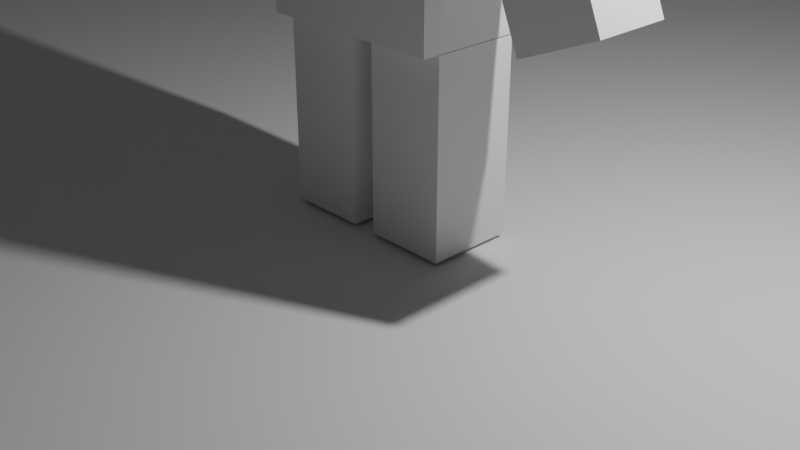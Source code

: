 # Source: first_char.blend  (saved by Blender 3.4.6; exported with 4.5.12 LTS)
import bpy
from mathutils import Matrix  # noqa: F401  (used for matrix-valued properties, if any)

bpy.ops.wm.read_factory_settings(use_empty=True)
scene = bpy.context.scene
scene.name = 'Scene'

# ---- collections
col_collection = bpy.data.collections.new('Collection'); scene.collection.children.link(col_collection)

# ---- materials (node trees are filled in below, after node groups)
mat_material = bpy.data.materials.new('Material')
mat_material.alpha_threshold = 0.0
mat_material.use_transparent_shadow = False
mat_material.roughness = 0.5
mat_material.line_color = (0.0, 0.0, 0.0, 1.0)

# ---- material node trees
mat_material.use_nodes = True; mat_material.node_tree.nodes.clear()
_N = mat_material.node_tree.nodes; _L = mat_material.node_tree.links
n0 = _N.new('ShaderNodeOutputMaterial'); n0.name = 'Material Output'; n0.location = (300, 300)
n1 = _N.new('ShaderNodeBsdfPrincipled'); n1.name = 'Principled BSDF'; n1.location = (10, 300)
n1.distribution = 'GGX'
n1.subsurface_method = 'RANDOM_WALK_SKIN'
n1.inputs[3].default_value = 1.45
n1.inputs[27].default_value = (0.0, 0.0, 0.0, 1.0)
n1.inputs[28].default_value = 1.0
_L.new(n1.outputs[0], n0.inputs[0])
n0.is_active_output = True

# ---- world
world_world = bpy.data.worlds.new('World'); scene.world = world_world
world_world.use_nodes = True; world_world.node_tree.nodes.clear()
_N = world_world.node_tree.nodes; _L = world_world.node_tree.links
n0 = _N.new('ShaderNodeOutputWorld'); n0.name = 'World Output'; n0.location = (300, 300)
n1 = _N.new('ShaderNodeBackground'); n1.name = 'Background'; n1.location = (10, 300)
n1.inputs[0].default_value = (0.05088, 0.05088, 0.05088, 1.0)
_L.new(n1.outputs[0], n0.inputs[0])
n0.is_active_output = True
world_world.color = (0.05088, 0.05088, 0.05088)
world_world.use_sun_shadow = False
world_world.sun_shadow_jitter_overblur = 0.0

# ---- cameras
cam_camera = bpy.data.cameras.new('Camera')
cam_camera.clip_end = 100.0
cam_camera.ortho_scale = 7.314

# ---- lights
light_light = bpy.data.lights.new('Light', 'POINT')
light_light.transmission_factor = 0.0
light_light.energy = 1000.0
light_light.shadow_soft_size = 0.1
light_light.shadow_maximum_resolution = 0.006
light_light.use_absolute_resolution = True

# ---- meshes
me_cube = bpy.data.meshes.new('Cube')
me_cube.from_pydata([(1.0, 1.0, 1.0), (1.0, 1.0, -1.0), (1.0, -1.0, 1.0), (1.0, -1.0, -1.0), (-1.0, 1.0, 1.0), (-1.0, 1.0, -1.0), (-1.0, -1.0, 1.0), (-1.0, -1.0, -1.0)], [], [(0, 4, 6, 2), (3, 2, 6, 7), (7, 6, 4, 5), (5, 1, 3, 7), (1, 0, 2, 3), (5, 4, 0, 1)])
_uv = me_cube.uv_layers.new(name='UVMap')
_uv.uv.foreach_set('vector', [0.625, 0.5, 0.875, 0.5, 0.875, 0.75, 0.625, 0.75, 0.375, 0.75, 0.625, 0.75, 0.625, 1.0, 0.375, 1.0, 0.375, 0.0, 0.625, 0.0, 0.625, 0.25, 0.375, 0.25, 0.125, 0.5, 0.375, 0.5, 0.375, 0.75, 0.125, 0.75, 0.375, 0.5, 0.625, 0.5, 0.625, 0.75, 0.375, 0.75, 0.375, 0.25, 0.625, 0.25, 0.625, 0.5, 0.375, 0.5])
me_cube.materials.append(mat_material)
me_cube.use_mirror_vertex_groups = False
me_cube.update()
me_plane = bpy.data.meshes.new('Plane')
me_plane.from_pydata([(-1.0, -1.0, 0.0), (1.0, -1.0, 0.0), (-1.0, 1.0, 0.0), (1.0, 1.0, 0.0)], [], [(0, 1, 3, 2)])
_uv = me_plane.uv_layers.new(name='UVMap')
_uv.uv.foreach_set('vector', [0.0, 0.0, 1.0, 0.0, 1.0, 1.0, 0.0, 1.0])
me_plane.update()
me_cube_001 = bpy.data.meshes.new('Cube.001')
me_cube_001.from_pydata([(1.0, 1.0, 1.0), (1.0, 1.0, -1.0), (1.0, -1.0, 1.0), (1.0, -1.0, -1.0), (-1.0, 1.0, 1.0), (-1.0, 1.0, -1.0), (-1.0, -1.0, 1.0), (-1.0, -1.0, -1.0)], [], [(0, 4, 6, 2), (3, 2, 6, 7), (7, 6, 4, 5), (5, 1, 3, 7), (1, 0, 2, 3), (5, 4, 0, 1)])
_uv = me_cube_001.uv_layers.new(name='UVMap')
_uv.uv.foreach_set('vector', [0.625, 0.5, 0.875, 0.5, 0.875, 0.75, 0.625, 0.75, 0.375, 0.75, 0.625, 0.75, 0.625, 1.0, 0.375, 1.0, 0.375, 0.0, 0.625, 0.0, 0.625, 0.25, 0.375, 0.25, 0.125, 0.5, 0.375, 0.5, 0.375, 0.75, 0.125, 0.75, 0.375, 0.5, 0.625, 0.5, 0.625, 0.75, 0.375, 0.75, 0.375, 0.25, 0.625, 0.25, 0.625, 0.5, 0.375, 0.5])
me_cube_001.materials.append(mat_material)
me_cube_001.use_mirror_vertex_groups = False
me_cube_001.update()
me_cube_002 = bpy.data.meshes.new('Cube.002')
me_cube_002.from_pydata([(1.0, 1.0, 1.0), (1.0, 1.0, -1.0), (1.0, -1.0, 1.0), (1.0, -1.0, -1.0), (-1.0, 1.0, 1.0), (-1.0, 1.0, -1.0), (-1.0, -1.0, 1.0), (-1.0, -1.0, -1.0)], [], [(0, 4, 6, 2), (3, 2, 6, 7), (7, 6, 4, 5), (5, 1, 3, 7), (1, 0, 2, 3), (5, 4, 0, 1)])
_uv = me_cube_002.uv_layers.new(name='UVMap')
_uv.uv.foreach_set('vector', [0.625, 0.5, 0.875, 0.5, 0.875, 0.75, 0.625, 0.75, 0.375, 0.75, 0.625, 0.75, 0.625, 1.0, 0.375, 1.0, 0.375, 0.0, 0.625, 0.0, 0.625, 0.25, 0.375, 0.25, 0.125, 0.5, 0.375, 0.5, 0.375, 0.75, 0.125, 0.75, 0.375, 0.5, 0.625, 0.5, 0.625, 0.75, 0.375, 0.75, 0.375, 0.25, 0.625, 0.25, 0.625, 0.5, 0.375, 0.5])
me_cube_002.materials.append(mat_material)
me_cube_002.use_mirror_vertex_groups = False
me_cube_002.update()
me_cube_003 = bpy.data.meshes.new('Cube.003')
me_cube_003.from_pydata([(1.0, 1.0, 1.0), (1.0, 1.0, -1.0), (1.0, -1.0, 1.0), (1.0, -1.0, -1.0), (-1.0, 1.0, 1.0), (-1.0, 1.0, -1.0), (-1.0, -1.0, 1.0), (-1.0, -1.0, -1.0)], [], [(0, 4, 6, 2), (3, 2, 6, 7), (7, 6, 4, 5), (5, 1, 3, 7), (1, 0, 2, 3), (5, 4, 0, 1)])
_uv = me_cube_003.uv_layers.new(name='UVMap')
_uv.uv.foreach_set('vector', [0.625, 0.5, 0.875, 0.5, 0.875, 0.75, 0.625, 0.75, 0.375, 0.75, 0.625, 0.75, 0.625, 1.0, 0.375, 1.0, 0.375, 0.0, 0.625, 0.0, 0.625, 0.25, 0.375, 0.25, 0.125, 0.5, 0.375, 0.5, 0.375, 0.75, 0.125, 0.75, 0.375, 0.5, 0.625, 0.5, 0.625, 0.75, 0.375, 0.75, 0.375, 0.25, 0.625, 0.25, 0.625, 0.5, 0.375, 0.5])
me_cube_003.materials.append(mat_material)
me_cube_003.use_mirror_vertex_groups = False
me_cube_003.update()
me_cube_004 = bpy.data.meshes.new('Cube.004')
me_cube_004.from_pydata([(1.0, 1.0, 1.0), (1.0, 1.0, -1.0), (1.0, -1.0, 1.0), (1.0, -1.0, -1.0), (-1.0, 1.0, 1.0), (-1.0, 1.0, -1.0), (-1.0, -1.0, 1.0), (-1.0, -1.0, -1.0)], [], [(0, 4, 6, 2), (3, 2, 6, 7), (7, 6, 4, 5), (5, 1, 3, 7), (1, 0, 2, 3), (5, 4, 0, 1)])
_uv = me_cube_004.uv_layers.new(name='UVMap')
_uv.uv.foreach_set('vector', [0.625, 0.5, 0.875, 0.5, 0.875, 0.75, 0.625, 0.75, 0.375, 0.75, 0.625, 0.75, 0.625, 1.0, 0.375, 1.0, 0.375, 0.0, 0.625, 0.0, 0.625, 0.25, 0.375, 0.25, 0.125, 0.5, 0.375, 0.5, 0.375, 0.75, 0.125, 0.75, 0.375, 0.5, 0.625, 0.5, 0.625, 0.75, 0.375, 0.75, 0.375, 0.25, 0.625, 0.25, 0.625, 0.5, 0.375, 0.5])
me_cube_004.materials.append(mat_material)
me_cube_004.use_mirror_vertex_groups = False
me_cube_004.update()
me_cylinder = bpy.data.meshes.new('Cylinder')
me_cylinder.from_pydata([(0.0, 1.0, -1.0), (0.0, 1.0, 1.0), (0.1951, 0.9808, -1.0), (0.1951, 0.9808, 1.0), (0.3827, 0.9239, -1.0), (0.3827, 0.9239, 1.0), (0.5556, 0.8315, -1.0), (0.5556, 0.8315, 1.0), (0.7071, 0.7071, -1.0), (0.7071, 0.7071, 1.0), (0.8315, 0.5556, -1.0), (0.8315, 0.5556, 1.0), (0.9239, 0.3827, -1.0), (0.9239, 0.3827, 1.0), (0.9808, 0.1951, -1.0), (0.9808, 0.1951, 1.0), (1.0, 0.0, -1.0), (1.0, 0.0, 1.0), (0.9808, -0.1951, -1.0), (0.9808, -0.1951, 1.0), (0.9239, -0.3827, -1.0), (0.9239, -0.3827, 1.0), (0.8315, -0.5556, -1.0), (0.8315, -0.5556, 1.0), (0.7071, -0.7071, -1.0), (0.7071, -0.7071, 1.0), (0.5556, -0.8315, -1.0), (0.5556, -0.8315, 1.0), (0.3827, -0.9239, -1.0), (0.3827, -0.9239, 1.0), (0.1951, -0.9808, -1.0), (0.1951, -0.9808, 1.0), (0.0, -1.0, -1.0), (0.0, -1.0, 1.0), (-0.1951, -0.9808, -1.0), (-0.1951, -0.9808, 1.0), (-0.3827, -0.9239, -1.0), (-0.3827, -0.9239, 1.0), (-0.5556, -0.8315, -1.0), (-0.5556, -0.8315, 1.0), (-0.7071, -0.7071, -1.0), (-0.7071, -0.7071, 1.0), (-0.8315, -0.5556, -1.0), (-0.8315, -0.5556, 1.0), (-0.9239, -0.3827, -1.0), (-0.9239, -0.3827, 1.0), (-0.9808, -0.1951, -1.0), (-0.9808, -0.1951, 1.0), (-1.0, 0.0, -1.0), (-1.0, 0.0, 1.0), (-0.9808, 0.1951, -1.0), (-0.9808, 0.1951, 1.0), (-0.9239, 0.3827, -1.0), (-0.9239, 0.3827, 1.0), (-0.8315, 0.5556, -1.0), (-0.8315, 0.5556, 1.0), (-0.7071, 0.7071, -1.0), (-0.7071, 0.7071, 1.0), (-0.5556, 0.8315, -1.0), (-0.5556, 0.8315, 1.0), (-0.3827, 0.9239, -1.0), (-0.3827, 0.9239, 1.0), (-0.1951, 0.9808, -1.0), (-0.1951, 0.9808, 1.0)], [], [(0, 1, 3, 2), (2, 3, 5, 4), (4, 5, 7, 6), (6, 7, 9, 8), (8, 9, 11, 10), (10, 11, 13, 12), (12, 13, 15, 14), (14, 15, 17, 16), (16, 17, 19, 18), (18, 19, 21, 20), (20, 21, 23, 22), (22, 23, 25, 24), (24, 25, 27, 26), (26, 27, 29, 28), (28, 29, 31, 30), (30, 31, 33, 32), (32, 33, 35, 34), (34, 35, 37, 36), (36, 37, 39, 38), (38, 39, 41, 40), (40, 41, 43, 42), (42, 43, 45, 44), (44, 45, 47, 46), (46, 47, 49, 48), (48, 49, 51, 50), (50, 51, 53, 52), (52, 53, 55, 54), (54, 55, 57, 56), (56, 57, 59, 58), (58, 59, 61, 60), (3, 1, 63, 61, 59, 57, 55, 53, 51, 49, 47, 45, 43, 41, 39, 37, 35, 33, 31, 29, 27, 25, 23, 21, 19, 17, 15, 13, 11, 9, 7, 5), (60, 61, 63, 62), (62, 63, 1, 0), (0, 2, 4, 6, 8, 10, 12, 14, 16, 18, 20, 22, 24, 26, 28, 30, 32, 34, 36, 38, 40, 42, 44, 46, 48, 50, 52, 54, 56, 58, 60, 62)])
_uv = me_cylinder.uv_layers.new(name='UVMap')
_uv.uv.foreach_set('vector', [1.0, 0.5, 1.0, 1.0, 0.9688, 1.0, 0.9688, 0.5, 0.9688, 0.5, 0.9688, 1.0, 0.9375, 1.0, 0.9375, 0.5, 0.9375, 0.5, 0.9375, 1.0, 0.9062, 1.0, 0.9062, 0.5, 0.9062, 0.5, 0.9062, 1.0, 0.875, 1.0, 0.875, 0.5, 0.875, 0.5, 0.875, 1.0, 0.8438, 1.0, 0.8438, 0.5, 0.8438, 0.5, 0.8438, 1.0, 0.8125, 1.0, 0.8125, 0.5, 0.8125, 0.5, 0.8125, 1.0, 0.7812, 1.0, 0.7812, 0.5, 0.7812, 0.5, 0.7812, 1.0, 0.75, 1.0, 0.75, 0.5, 0.75, 0.5, 0.75, 1.0, 0.7188, 1.0, 0.7188, 0.5, 0.7188, 0.5, 0.7188, 1.0, 0.6875, 1.0, 0.6875, 0.5, 0.6875, 0.5, 0.6875, 1.0, 0.6562, 1.0, 0.6562, 0.5, 0.6562, 0.5, 0.6562, 1.0, 0.625, 1.0, 0.625, 0.5, 0.625, 0.5, 0.625, 1.0, 0.5938, 1.0, 0.5938, 0.5, 0.5938, 0.5, 0.5938, 1.0, 0.5625, 1.0, 0.5625, 0.5, 0.5625, 0.5, 0.5625, 1.0, 0.5312, 1.0, 0.5312, 0.5, 0.5312, 0.5, 0.5312, 1.0, 0.5, 1.0, 0.5, 0.5, 0.5, 0.5, 0.5, 1.0, 0.4688, 1.0, 0.4688, 0.5, 0.4688, 0.5, 0.4688, 1.0, 0.4375, 1.0, 0.4375, 0.5, 0.4375, 0.5, 0.4375, 1.0, 0.4062, 1.0, 0.4062, 0.5, 0.4062, 0.5, 0.4062, 1.0, 0.375, 1.0, 0.375, 0.5, 0.375, 0.5, 0.375, 1.0, 0.3438, 1.0, 0.3438, 0.5, 0.3438, 0.5, 0.3438, 1.0, 0.3125, 1.0, 0.3125, 0.5, 0.3125, 0.5, 0.3125, 1.0, 0.2812, 1.0, 0.2812, 0.5, 0.2812, 0.5, 0.2812, 1.0, 0.25, 1.0, 0.25, 0.5, 0.25, 0.5, 0.25, 1.0, 0.2188, 1.0, 0.2188, 0.5, 0.2188, 0.5, 0.2188, 1.0, 0.1875, 1.0, 0.1875, 0.5, 0.1875, 0.5, 0.1875, 1.0, 0.1562, 1.0, 0.1562, 0.5, 0.1562, 0.5, 0.1562, 1.0, 0.125, 1.0, 0.125, 0.5, 0.125, 0.5, 0.125, 1.0, 0.09375, 1.0, 0.09375, 0.5, 0.09375, 0.5, 0.09375, 1.0, 0.0625, 1.0, 0.0625, 0.5, 0.2968, 0.4854, 0.25, 0.49, 0.2032, 0.4854, 0.1582, 0.4717, 0.1167, 0.4496, 0.08029, 0.4197, 0.05045, 0.3833, 0.02827, 0.3418, 0.01461, 0.2968, 0.01, 0.25, 0.01461, 0.2032, 0.02827, 0.1582, 0.05045, 0.1167, 0.08029, 0.08029, 0.1167, 0.05045, 0.1582, 0.02827, 0.2032, 0.01461, 0.25, 0.01, 0.2968, 0.01461, 0.3418, 0.02827, 0.3833, 0.05045, 0.4197, 0.08029, 0.4496, 0.1167, 0.4717, 0.1582, 0.4854, 0.2032, 0.49, 0.25, 0.4854, 0.2968, 0.4717, 0.3418, 0.4496, 0.3833, 0.4197, 0.4197, 0.3833, 0.4496, 0.3418, 0.4717, 0.0625, 0.5, 0.0625, 1.0, 0.03125, 1.0, 0.03125, 0.5, 0.03125, 0.5, 0.03125, 1.0, 0.0, 1.0, 0.0, 0.5, 0.75, 0.49, 0.7968, 0.4854, 0.8418, 0.4717, 0.8833, 0.4496, 0.9197, 0.4197, 0.9496, 0.3833, 0.9717, 0.3418, 0.9854, 0.2968, 0.99, 0.25, 0.9854, 0.2032, 0.9717, 0.1582, 0.9496, 0.1167, 0.9197, 0.08029, 0.8833, 0.05045, 0.8418, 0.02827, 0.7968, 0.01461, 0.75, 0.01, 0.7032, 0.01461, 0.6582, 0.02827, 0.6167, 0.05045, 0.5803, 0.08029, 0.5504, 0.1167, 0.5283, 0.1582, 0.5146, 0.2032, 0.51, 0.25, 0.5146, 0.2968, 0.5283, 0.3418, 0.5504, 0.3833, 0.5803, 0.4197, 0.6167, 0.4496, 0.6582, 0.4717, 0.7032, 0.4854])
me_cylinder.update()

# ---- objects
ob_cube = bpy.data.objects.new('Cube', me_cube)
ob_light = bpy.data.objects.new('Light', light_light)
ob_camera = bpy.data.objects.new('Camera', cam_camera)
ob_plane = bpy.data.objects.new('Plane', me_plane)
ob_cube_001 = bpy.data.objects.new('Cube.001', me_cube_001)
ob_cube_002 = bpy.data.objects.new('Cube.002', me_cube_002)
ob_cube_003 = bpy.data.objects.new('Cube.003', me_cube_003)
ob_cube_004 = bpy.data.objects.new('Cube.004', me_cube_004)
ob_cylinder = bpy.data.objects.new('Cylinder', me_cylinder)

# ---- transforms, parenting, visibility, modifiers, constraints
ob_cube.location = (0.0, 3.274e-08, 3.057)
ob_cube.scale = (1.0, 0.6588, 1.0)
ob_cube.lock_rotations_4d = False
ob_cube.empty_display_type = 'ARROWS'
ob_cube.lineart.crease_threshold = 0.0
ob_light.location = (4.076, 1.005, 5.904)
ob_light.rotation_euler = (0.6503, 0.05522, 1.866)
ob_light.lock_rotations_4d = False
ob_light.empty_display_type = 'ARROWS'
ob_light.color = (0.0, 0.0, 0.0, 0.0)
ob_light.lineart.crease_threshold = 0.0
ob_camera.location = (7.359, -6.926, 4.958)
ob_camera.rotation_euler = (1.109, 0.0, 0.8149)
ob_camera.lock_rotations_4d = False
ob_camera.empty_display_type = 'ARROWS'
ob_camera.color = (0.0, 0.0, 0.0, 0.0)
ob_camera.display_type = 'WIRE'
ob_camera.lineart.crease_threshold = 0.0
ob_plane.location = (0.0, 0.0, 0.0)
ob_plane.scale = (17.27, 17.27, 17.27)
ob_cube_001.location = (-0.5731, 2.109e-07, 1.044)
ob_cube_001.scale = (0.4314, 0.4632, 1.0)
ob_cube_001.lock_rotations_4d = False
ob_cube_001.empty_display_type = 'ARROWS'
ob_cube_001.lineart.crease_threshold = 0.0
ob_cube_002.location = (0.5584, 2.109e-07, 1.044)
ob_cube_002.scale = (0.4314, 0.4632, 1.0)
ob_cube_002.lock_rotations_4d = False
ob_cube_002.empty_display_type = 'ARROWS'
ob_cube_002.lineart.crease_threshold = 0.0
ob_cube_003.location = (1.808, 1.298e-08, 3.278)
ob_cube_003.rotation_euler = (1.23e-08, -0.4014, -5.88e-08)
ob_cube_003.scale = (0.4314, 0.4038, 1.0)
ob_cube_003.lock_rotations_4d = False
ob_cube_003.empty_display_type = 'ARROWS'
ob_cube_003.lineart.crease_threshold = 0.0
ob_cube_004.location = (-1.808, 1.218e-08, 3.292)
ob_cube_004.rotation_euler = (1.23e-08, 0.4014, -5.88e-08)
ob_cube_004.scale = (0.4314, 0.4038, 1.0)
ob_cube_004.lock_rotations_4d = False
ob_cube_004.empty_display_type = 'ARROWS'
ob_cube_004.lineart.crease_threshold = 0.0
ob_cylinder.location = (0.0, 0.0, 4.817)
ob_cylinder.scale = (0.6948, 0.6948, 0.6948)

# ---- collection membership
col_collection.objects.link(ob_cube)
col_collection.objects.link(ob_light)
col_collection.objects.link(ob_camera)
col_collection.objects.link(ob_plane)
col_collection.objects.link(ob_cube_001)
col_collection.objects.link(ob_cube_002)
col_collection.objects.link(ob_cube_003)
col_collection.objects.link(ob_cube_004)
col_collection.objects.link(ob_cylinder)

# ---- scene / render settings (as saved in the file)
scene.camera = ob_camera
scene.frame_start = 1; scene.frame_end = 250; scene.frame_set(1)
scene.render.engine = 'BLENDER_EEVEE_NEXT'
scene.cycles.sampling_pattern = 'TABULATED_SOBOL'
scene.cycles.use_light_tree = False
scene.view_settings.view_transform = 'Filmic'
bpy.context.view_layer.update()
